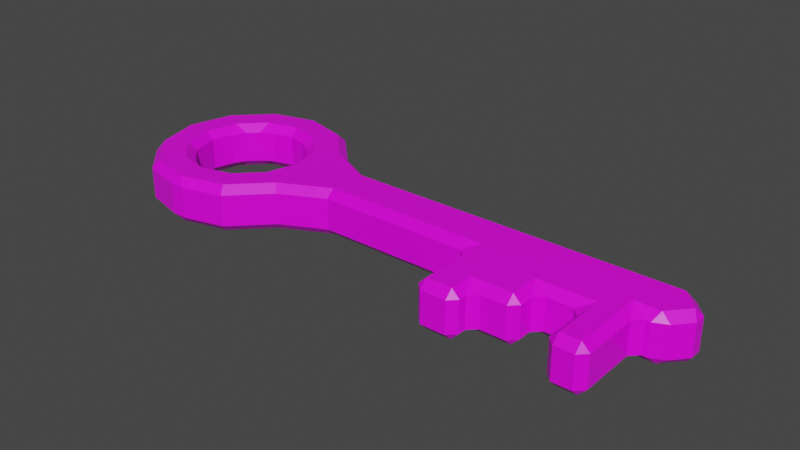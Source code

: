 # Source: Key.blend  (saved by Blender 3.1.7; exported with 4.5.12 LTS)
import bpy
from mathutils import Matrix  # noqa: F401  (used for matrix-valued properties, if any)

bpy.ops.wm.read_factory_settings(use_empty=True)
scene = bpy.context.scene
scene.name = 'Scene'

# ---- collections
col_collection = bpy.data.collections.new('Collection'); scene.collection.children.link(col_collection)

# ---- images (referenced by path relative to the original .blend; pixels are not part of the script)
import os
ASSET_DIR = os.environ.get("B2B_ASSET_DIR", "")  # directory of the original .blend (textures are referenced by path, not embedded)
HERE = os.path.dirname(os.path.abspath(__file__))  # packed textures are extracted next to this script under _unpacked/

def load_image(name, relpath, width, height, colorspace="sRGB"):
    """Load a texture the original file referenced (path relative to the .blend, or extracted next to this script)."""
    p = next((c for c in (os.path.join(HERE, relpath), os.path.join(ASSET_DIR, relpath)) if relpath and os.path.exists(c)), "")
    if p:
        img = bpy.data.images.load(p, check_existing=True)
        img.name = name
    else:  # same state as the original file: an image datablock whose file is absent (Cycles renders it pink)
        img = bpy.data.images.new(name, width, height)
        img.source = "FILE"
        img.filepath = "//" + (relpath or name)
    img.colorspace_settings.name = colorspace
    return img
img_8x8_color_palette_png = load_image('8x8_Color_Palette.png', '8x8_Color_Palette.png', 1024, 1024, 'sRGB')

# ---- materials (node trees are filled in below, after node groups)
mat_material = bpy.data.materials.new('Material')
mat_material.alpha_threshold = 0.0
mat_material.use_transparent_shadow = False
mat_material.line_color = (0.0, 0.0, 0.0, 1.0)

# ---- material node trees
mat_material.use_nodes = True; mat_material.node_tree.nodes.clear()
_N = mat_material.node_tree.nodes; _L = mat_material.node_tree.links
n0 = _N.new('ShaderNodeOutputMaterial'); n0.name = 'Material Output'; n0.location = (300, 300)
n1 = _N.new('ShaderNodeBsdfPrincipled'); n1.name = 'Principled BSDF'; n1.location = (10, 300)
n1.distribution = 'GGX'
n1.subsurface_method = 'RANDOM_WALK_SKIN'
n1.inputs[2].default_value = 0.4
n1.inputs[3].default_value = 1.45
n1.inputs[27].default_value = (0.0, 0.0, 0.0, 1.0)
n1.inputs[28].default_value = 1.0
n2 = _N.new('ShaderNodeTexImage'); n2.name = 'Image Texture'; n2.location = (-406, 107)
n2.image = img_8x8_color_palette_png
_L.new(n1.outputs[0], n0.inputs[0])
_L.new(n2.outputs[0], n1.inputs[0])
n0.is_active_output = True

# ---- world
world_world = bpy.data.worlds.new('World'); scene.world = world_world
world_world.use_nodes = True; world_world.node_tree.nodes.clear()
_N = world_world.node_tree.nodes; _L = world_world.node_tree.links
n0 = _N.new('ShaderNodeOutputWorld'); n0.name = 'World Output'; n0.location = (300, 300)
n1 = _N.new('ShaderNodeBackground'); n1.name = 'Background'; n1.location = (10, 300)
n1.inputs[0].default_value = (0.05088, 0.05088, 0.05088, 1.0)
_L.new(n1.outputs[0], n0.inputs[0])
n0.is_active_output = True
world_world.color = (0.05088, 0.05088, 0.05088)
world_world.use_sun_shadow = False
world_world.sun_shadow_jitter_overblur = 0.0

# ---- meshes
me_circle = bpy.data.meshes.new('Circle')
me_circle.from_pydata([(-0.5403, 0.2937, 4.366e-11), (-0.6652, 0.2602, 4.366e-11), (-0.7567, 0.1687, 4.366e-11), (-0.7902, 0.04381, 4.366e-11), (-0.7567, -0.08114, 4.366e-11), (-0.6652, -0.1726, 4.366e-11), (-0.5403, -0.2061, 4.366e-11), (-0.4154, -0.1726, 4.366e-11), (-0.3239, -0.08114, 4.366e-11), (-0.2904, 0.04381, 4.366e-11), (-0.3239, 0.1687, 4.366e-11), (-0.4154, 0.2602, 4.366e-11), (-0.6128, 0.1693, 4.366e-11), (-0.5403, 0.1887, 4.366e-11), (-0.6658, 0.1163, 4.366e-11), (-0.6852, 0.04381, 4.366e-11), (-0.6658, -0.02867, 4.366e-11), (-0.6128, -0.08172, 4.366e-11), (-0.5403, -0.1011, 4.366e-11), (-0.4678, -0.08172, 4.366e-11), (-0.4148, -0.02867, 4.366e-11), (-0.3954, 0.04381, 4.366e-11), (-0.4148, 0.1163, 4.366e-11), (-0.4678, 0.1693, 4.366e-11), (-0.2122, -0.02509, 4.366e-11), (-0.2122, 0.04381, 4.366e-11), (-0.2122, 0.1127, 4.366e-11), (0.6477, -0.02509, 4.366e-11), (0.7092, 0.04381, 4.366e-11), (0.6477, 0.1127, 4.366e-11), (0.5958, 0.1127, 4.366e-11), (0.5958, 0.04381, 4.366e-11), (0.5958, -0.02509, 4.366e-11), (0.5072, 0.1127, 4.366e-11), (0.4032, 0.1127, 4.366e-11), (0.2991, 0.1127, 4.366e-11), (0.1951, 0.1127, 4.366e-11), (0.1951, 0.04381, 4.366e-11), (0.2991, 0.04381, 4.366e-11), (0.4032, 0.04381, 4.366e-11), (0.5072, 0.04381, 4.366e-11), (0.1951, -0.02509, 4.366e-11), (0.2991, -0.02509, 4.366e-11), (0.4032, -0.02509, 4.366e-11), (0.5072, -0.02509, 4.366e-11), (0.1951, -0.1506, 4.366e-11), (0.2991, -0.1506, 4.366e-11), (0.4032, -0.1506, 4.366e-11), (0.5072, -0.1506, 4.366e-11), (0.5072, -0.07428, 4.366e-11), (0.4032, -0.07428, 4.366e-11), (0.2991, -0.07428, 4.366e-11), (0.1951, -0.07428, 4.366e-11), (0.5958, -0.07428, 4.366e-11), (0.5958, -0.1506, 4.366e-11), (0.1951, -0.2117, 4.366e-11), (0.2991, -0.2117, 4.366e-11), (0.5072, -0.2117, 4.366e-11), (0.5958, -0.2117, 4.366e-11)], [], [(10, 9, 25, 26), (12, 13, 0, 1), (14, 12, 1, 2), (15, 14, 2, 3), (16, 15, 3, 4), (17, 16, 4, 5), (18, 17, 5, 6), (19, 18, 6, 7), (20, 19, 7, 8), (21, 20, 8, 9), (22, 21, 9, 10), (23, 22, 10, 11), (13, 23, 11, 0), (9, 8, 24, 25), (30, 31, 28, 29), (31, 32, 27, 28), (40, 44, 32, 31), (33, 40, 31, 30), (26, 25, 37, 36), (36, 37, 38, 35), (35, 38, 39, 34), (34, 39, 40, 33), (25, 24, 41, 37), (37, 41, 42, 38), (38, 42, 43, 39), (39, 43, 44, 40), (44, 43, 50, 49), (42, 41, 52, 51), (53, 49, 48, 54), (43, 42, 51, 50), (32, 44, 49, 53), (51, 52, 45, 46), (50, 51, 46, 47), (46, 45, 55, 56), (54, 48, 57, 58)])
_uv = me_circle.uv_layers.new(name='UVMap')
_uv.uv.foreach_set('vector', [0.1973, 0.5664, 0.1973, 0.5664, 0.1973, 0.5664, 0.1973, 0.5664, 0.1973, 0.5664, 0.1973, 0.5664, 0.1973, 0.5664, 0.1973, 0.5664, 0.1973, 0.5664, 0.1973, 0.5664, 0.1973, 0.5664, 0.1973, 0.5664, 0.1973, 0.5664, 0.1973, 0.5664, 0.1973, 0.5664, 0.1973, 0.5664, 0.1973, 0.5664, 0.1973, 0.5664, 0.1973, 0.5664, 0.1973, 0.5664, 0.1973, 0.5664, 0.1973, 0.5664, 0.1973, 0.5664, 0.1973, 0.5664, 0.1973, 0.5664, 0.1973, 0.5664, 0.1973, 0.5664, 0.1973, 0.5664, 0.1973, 0.5664, 0.1973, 0.5664, 0.1973, 0.5664, 0.1973, 0.5664, 0.1973, 0.5664, 0.1973, 0.5664, 0.1973, 0.5664, 0.1973, 0.5664, 0.1973, 0.5664, 0.1973, 0.5664, 0.1973, 0.5664, 0.1973, 0.5664, 0.1973, 0.5664, 0.1973, 0.5664, 0.1973, 0.5664, 0.1973, 0.5664, 0.1973, 0.5664, 0.1973, 0.5664, 0.1973, 0.5664, 0.1973, 0.5664, 0.1973, 0.5664, 0.1973, 0.5664, 0.1973, 0.5664, 0.1973, 0.5664, 0.1973, 0.5664, 0.1973, 0.5664, 0.1973, 0.5664, 0.1973, 0.5664, 0.1973, 0.5664, 0.1973, 0.5664, 0.1973, 0.5664, 0.1973, 0.5664, 0.1973, 0.5664, 0.1973, 0.5664, 0.1973, 0.5664, 0.1973, 0.5664, 0.1973, 0.5664, 0.1973, 0.5664, 0.1973, 0.5664, 0.1973, 0.5664, 0.1973, 0.5664, 0.1973, 0.5664, 0.1973, 0.5664, 0.1973, 0.5664, 0.1973, 0.5664, 0.1973, 0.5664, 0.1973, 0.5664, 0.1973, 0.5664, 0.1973, 0.5664, 0.1973, 0.5664, 0.1973, 0.5664, 0.1973, 0.5664, 0.1973, 0.5664, 0.1973, 0.5664, 0.1973, 0.5664, 0.1973, 0.5664, 0.1973, 0.5664, 0.1973, 0.5664, 0.1973, 0.5664, 0.1973, 0.5664, 0.1973, 0.5664, 0.1973, 0.5664, 0.1973, 0.5664, 0.1973, 0.5664, 0.1973, 0.5664, 0.1973, 0.5664, 0.1973, 0.5664, 0.1973, 0.5664, 0.1973, 0.5664, 0.1973, 0.5664, 0.1973, 0.5664, 0.1973, 0.5664, 0.1973, 0.5664, 0.1973, 0.5664, 0.1973, 0.5664, 0.1973, 0.5664, 0.1973, 0.5664, 0.1973, 0.5664, 0.1973, 0.5664, 0.1973, 0.5664, 0.1973, 0.5664, 0.1973, 0.5664, 0.1973, 0.5664, 0.1973, 0.5664, 0.1973, 0.5664, 0.1973, 0.5664, 0.1973, 0.5664, 0.1973, 0.5664, 0.1973, 0.5664, 0.1973, 0.5664, 0.1973, 0.5664, 0.1973, 0.5664, 0.1973, 0.5664, 0.1973, 0.5664, 0.1973, 0.5664, 0.1973, 0.5664, 0.1973, 0.5664, 0.1973, 0.5664, 0.1973, 0.5664, 0.1973, 0.5664, 0.1973, 0.5664, 0.1973, 0.5664, 0.1973, 0.5664, 0.1973, 0.5664, 0.1973, 0.5664, 0.1973, 0.5664, 0.1973, 0.5664, 0.1973, 0.5664, 0.1973, 0.5664, 0.1973, 0.5664, 0.1973, 0.5664, 0.1973, 0.5664])
me_circle.materials.append(mat_material)
me_circle.use_remesh_fix_poles = True
me_circle.use_remesh_preserve_attributes = False
me_circle.update()

# ---- objects
ob_circle = bpy.data.objects.new('Circle', me_circle)

# ---- transforms, parenting, visibility, modifiers, constraints
ob_circle.location = (0.0, 0.0, 0.0)
_m = ob_circle.modifiers.new('Solidify', 'SOLIDIFY')
_m.thickness = 0.12
_m.offset = 0.0
_m = ob_circle.modifiers.new('Bevel', 'BEVEL')
_m.width = 0.02
_m.width_pct = 0.02

# ---- collection membership
col_collection.objects.link(ob_circle)

# ---- scene / render settings (as saved in the file)
scene.frame_start = 1; scene.frame_end = 250; scene.frame_set(1)
scene.render.engine = 'BLENDER_EEVEE_NEXT'
scene.cycles.sampling_pattern = 'TABULATED_SOBOL'
scene.cycles.use_light_tree = False
scene.view_settings.view_transform = 'Filmic'
bpy.context.view_layer.update()

# ---- added for rendering (the .blend has no active camera and no usable light): camera, sun
cam_auto = bpy.data.cameras.new('AutoCamera')
cam_auto.lens = 50.0
cam_auto.sensor_width = 36.0
cam_auto.clip_end = 1000.0
ob_auto_camera = bpy.data.objects.new('AutoCamera', cam_auto)
scene.collection.objects.link(ob_auto_camera)
ob_auto_camera.location = (1.4093, -1.70676, 1.16518)
ob_auto_camera.rotation_euler = (1.09748, -7.21219e-08, 0.694738)
scene.camera = ob_auto_camera
light_auto_sun = bpy.data.lights.new('AutoSun', 'SUN')
light_auto_sun.energy = 3.0
light_auto_sun.angle = 0.0523599
ob_auto_sun = bpy.data.objects.new('AutoSun', light_auto_sun)
scene.collection.objects.link(ob_auto_sun)
ob_auto_sun.rotation_euler = (0.872665, 0.174533, 0.523599)
bpy.context.view_layer.update()
